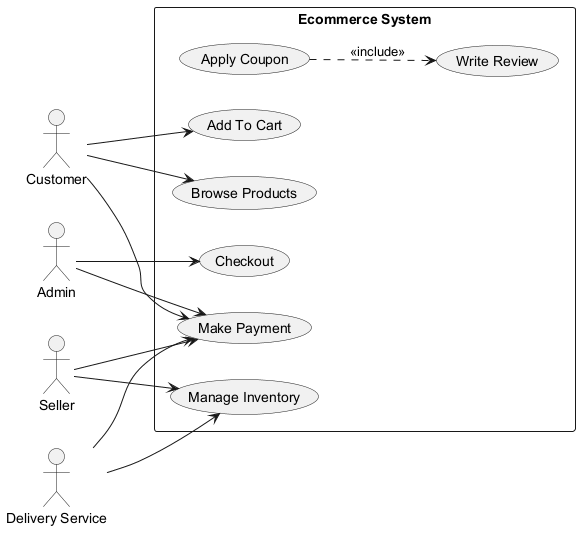

The diagram above was rendered by PlantUML. Its source (embedded in the PNG):
@startuml
skinparam monochrome true
left to right direction
actor "Customer" as C
actor "Admin" as A
actor "Seller" as S
actor "Delivery Service" as DS
rectangle "Ecommerce System" {
  usecase "Apply Coupon" as UC_ApplyCoupon
  usecase "Write Review" as UC_WriteReview
  usecase "Checkout" as UC_Checkout
  usecase "Add To Cart" as UC_AddToCart
  usecase "Make Payment" as UC_MakePayment
  usecase "Manage Inventory" as UC_ManageInventory
  usecase "Browse Products" as UC_BrowseProducts
}
C --> UC_AddToCart
C --> UC_BrowseProducts
C --> UC_MakePayment
A --> UC_MakePayment
A --> UC_Checkout
S --> UC_MakePayment
S --> UC_ManageInventory
DS --> UC_ManageInventory
DS --> UC_MakePayment
UC_ApplyCoupon ..> UC_WriteReview : <<include>>
@enduml